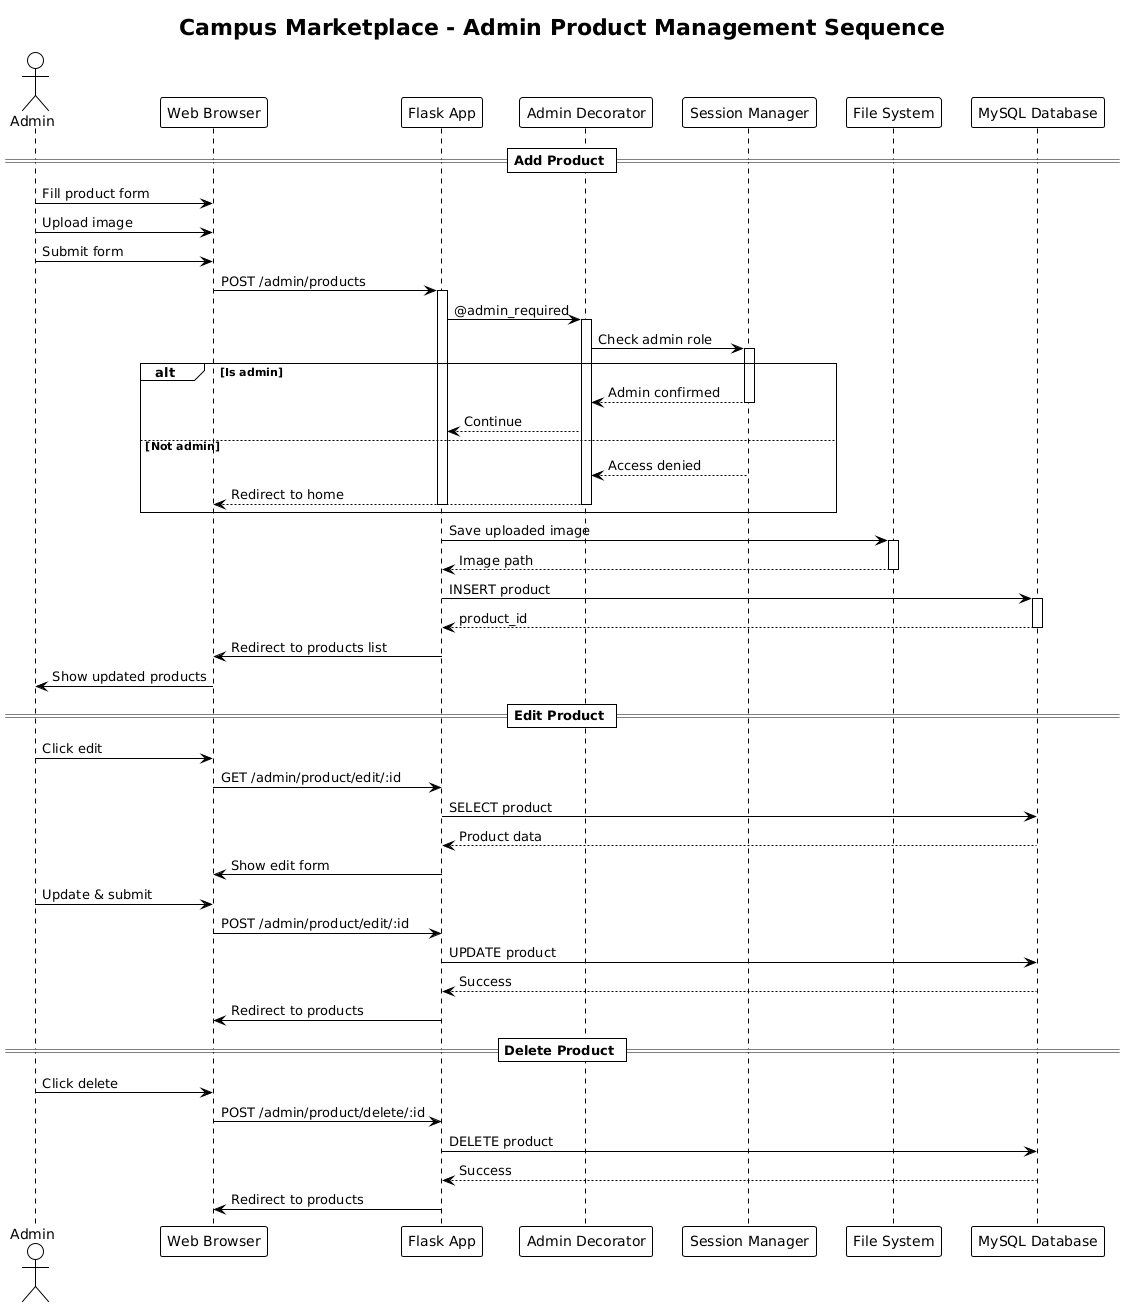

The diagram above was rendered by PlantUML. Its source (embedded in the PNG):
@startuml
!theme plain
skinparam backgroundColor #FFFFFF

title Campus Marketplace - Admin Product Management Sequence

actor Admin
participant "Web Browser" as Browser
participant "Flask App" as Flask
participant "Admin Decorator" as Auth
participant "Session Manager" as Session
participant "File System" as FS
participant "MySQL Database" as DB

== Add Product ==
Admin -> Browser: Fill product form
Admin -> Browser: Upload image
Admin -> Browser: Submit form
Browser -> Flask: POST /admin/products
activate Flask

Flask -> Auth: @admin_required
activate Auth
Auth -> Session: Check admin role
activate Session
alt Is admin
    Session --> Auth: Admin confirmed
    deactivate Session
    Auth --> Flask: Continue
else Not admin
    Session --> Auth: Access denied
    deactivate Session
    Auth --> Browser: Redirect to home
    deactivate Auth
    deactivate Flask
end
deactivate Auth

Flask -> FS: Save uploaded image
activate FS
FS --> Flask: Image path
deactivate FS

Flask -> DB: INSERT product
activate DB
DB --> Flask: product_id
deactivate DB

Flask -> Browser: Redirect to products list
Browser -> Admin: Show updated products

deactivate Flask

== Edit Product ==
Admin -> Browser: Click edit
Browser -> Flask: GET /admin/product/edit/:id
Flask -> DB: SELECT product
DB --> Flask: Product data
Flask -> Browser: Show edit form

Admin -> Browser: Update & submit
Browser -> Flask: POST /admin/product/edit/:id
Flask -> DB: UPDATE product
DB --> Flask: Success
Flask -> Browser: Redirect to products

== Delete Product ==
Admin -> Browser: Click delete
Browser -> Flask: POST /admin/product/delete/:id
Flask -> DB: DELETE product
DB --> Flask: Success
Flask -> Browser: Redirect to products
@enduml